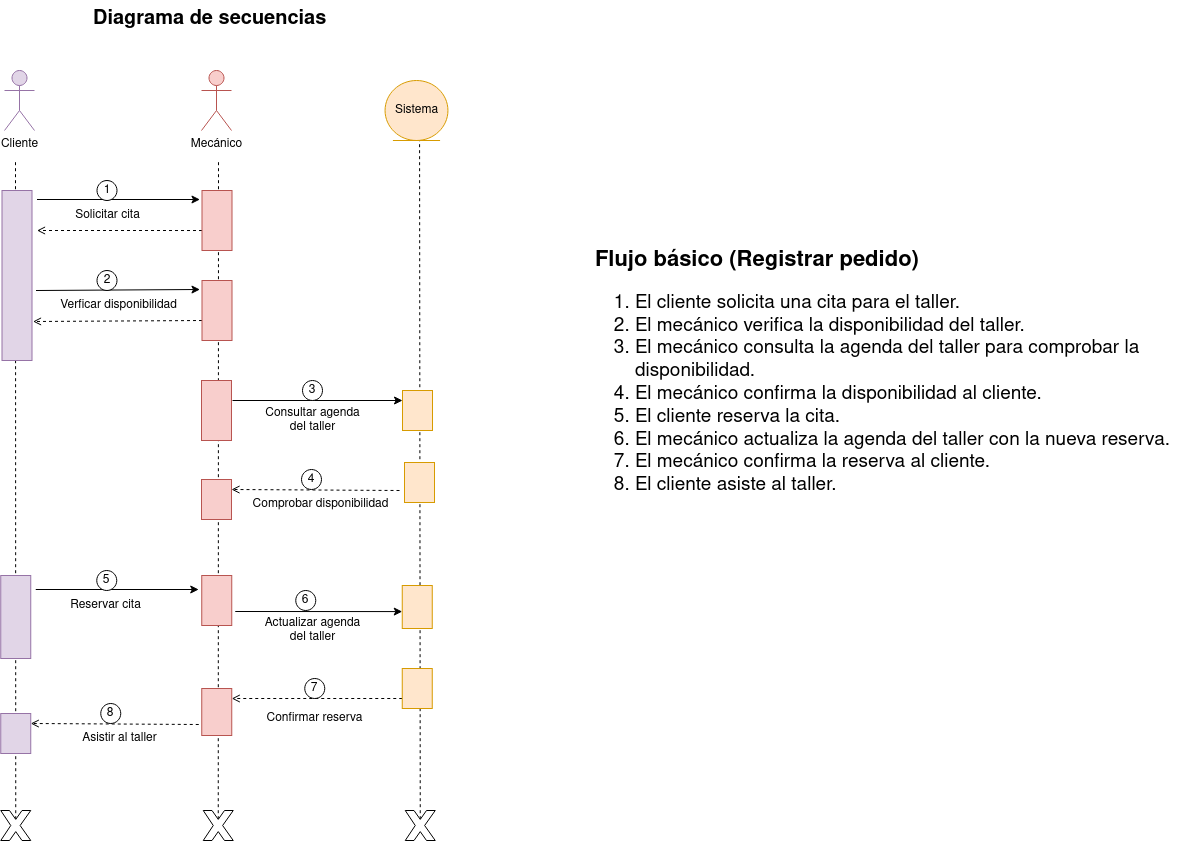

The diagram above was exported from draw.io. Its source (the exported page's mxGraphModel, read from the mxfile embedded in the PNG):
<mxGraphModel dx="1729" dy="799" grid="1" gridSize="10" guides="1" tooltips="1" connect="1" arrows="1" fold="1" page="1" pageScale="1" pageWidth="850" pageHeight="1100" math="0" shadow="0">
  <root>
    <mxCell id="0" />
    <mxCell id="1" parent="0" />
    <mxCell id="X5Hi3wyMTgCi8rLzqrCV-61" value="" style="endArrow=none;dashed=1;html=1;rounded=0;exitX=0.5;exitY=0.29;exitDx=0;exitDy=0;exitPerimeter=0;" edge="1" parent="1" source="X5Hi3wyMTgCi8rLzqrCV-66">
      <mxGeometry width="50" height="50" relative="1" as="geometry">
        <mxPoint x="239.0747198007473" y="1023" as="sourcePoint" />
        <mxPoint x="242" y="240" as="targetPoint" />
      </mxGeometry>
    </mxCell>
    <mxCell id="X5Hi3wyMTgCi8rLzqrCV-62" value="" style="endArrow=none;dashed=1;html=1;rounded=0;exitX=0.5;exitY=0.29;exitDx=0;exitDy=0;exitPerimeter=0;" edge="1" parent="1" source="X5Hi3wyMTgCi8rLzqrCV-67">
      <mxGeometry width="50" height="50" relative="1" as="geometry">
        <mxPoint x="645.58" y="1227.7" as="sourcePoint" />
        <mxPoint x="646.08" y="220" as="targetPoint" />
      </mxGeometry>
    </mxCell>
    <mxCell id="X5Hi3wyMTgCi8rLzqrCV-63" value="" style="endArrow=none;dashed=1;html=1;rounded=0;exitX=0.5;exitY=0.29;exitDx=0;exitDy=0;exitPerimeter=0;" edge="1" parent="1" source="X5Hi3wyMTgCi8rLzqrCV-65">
      <mxGeometry width="50" height="50" relative="1" as="geometry">
        <mxPoint x="445" y="1231" as="sourcePoint" />
        <mxPoint x="445" y="240" as="targetPoint" />
      </mxGeometry>
    </mxCell>
    <mxCell id="X5Hi3wyMTgCi8rLzqrCV-64" value="" style="endArrow=open;dashed=1;html=1;rounded=0;endFill=0;entryX=0.25;entryY=0;entryDx=0;entryDy=0;" edge="1" parent="1" target="X5Hi3wyMTgCi8rLzqrCV-79">
      <mxGeometry width="50" height="50" relative="1" as="geometry">
        <mxPoint x="425.25" y="804" as="sourcePoint" />
        <mxPoint x="65.25" y="803.98" as="targetPoint" />
      </mxGeometry>
    </mxCell>
    <mxCell id="X5Hi3wyMTgCi8rLzqrCV-65" value="" style="verticalLabelPosition=bottom;verticalAlign=top;html=1;shape=mxgraph.basic.x" vertex="1" parent="1">
      <mxGeometry x="429.75" y="890" width="30" height="30" as="geometry" />
    </mxCell>
    <mxCell id="X5Hi3wyMTgCi8rLzqrCV-66" value="" style="verticalLabelPosition=bottom;verticalAlign=top;html=1;shape=mxgraph.basic.x" vertex="1" parent="1">
      <mxGeometry x="227.25" y="890" width="30" height="30" as="geometry" />
    </mxCell>
    <mxCell id="X5Hi3wyMTgCi8rLzqrCV-67" value="" style="verticalLabelPosition=bottom;verticalAlign=top;html=1;shape=mxgraph.basic.x" vertex="1" parent="1">
      <mxGeometry x="631.75" y="890" width="30" height="30" as="geometry" />
    </mxCell>
    <mxCell id="X5Hi3wyMTgCi8rLzqrCV-68" value="Cliente" style="shape=umlActor;verticalLabelPosition=bottom;verticalAlign=top;html=1;fillColor=#e1d5e7;strokeColor=#9673a6;" vertex="1" parent="1">
      <mxGeometry x="231" y="150" width="30" height="60" as="geometry" />
    </mxCell>
    <mxCell id="X5Hi3wyMTgCi8rLzqrCV-69" value="Asistir al taller" style="text;html=1;align=center;verticalAlign=middle;resizable=0;points=[];autosize=1;strokeColor=none;fillColor=none;" vertex="1" parent="1">
      <mxGeometry x="296.25" y="803" width="100" height="30" as="geometry" />
    </mxCell>
    <mxCell id="X5Hi3wyMTgCi8rLzqrCV-70" value="&lt;div style=&quot;font-size: 20px;&quot;&gt;&lt;font size=&quot;1&quot;&gt;&lt;b&gt;&lt;font style=&quot;font-size: 22px;&quot;&gt;Flujo básico (Registrar pedido)&lt;/font&gt;&lt;/b&gt;&lt;/font&gt;&lt;/div&gt;&lt;div style=&quot;font-size: 19px;&quot;&gt;&lt;ol&gt;&lt;li&gt;El cliente solicita una cita para el taller.&lt;/li&gt;&lt;li&gt;El mecánico verifica la disponibilidad del taller.&lt;/li&gt;&lt;li&gt;El&amp;nbsp;mecánico consulta la agenda del taller para comprobar la disponibilidad.&lt;/li&gt;&lt;li&gt;El&amp;nbsp;mecánico confirma la disponibilidad al cliente.&lt;/li&gt;&lt;li&gt;El cliente reserva la cita.&lt;/li&gt;&lt;li&gt;El&amp;nbsp;mecánico actualiza la agenda del taller con la nueva reserva.&lt;/li&gt;&lt;li&gt;El&amp;nbsp;mecánico confirma la reserva al cliente.&lt;/li&gt;&lt;li&gt;El cliente asiste al taller.&lt;/li&gt;&lt;/ol&gt;&lt;/div&gt;" style="text;whiteSpace=wrap;html=1;" vertex="1" parent="1">
      <mxGeometry x="820" y="320" width="610" height="293" as="geometry" />
    </mxCell>
    <mxCell id="X5Hi3wyMTgCi8rLzqrCV-71" value="Sistema" style="ellipse;shape=umlEntity;whiteSpace=wrap;html=1;fillColor=#ffe6cc;strokeColor=#d79b00;" vertex="1" parent="1">
      <mxGeometry x="611.55" y="160" width="62.9" height="60" as="geometry" />
    </mxCell>
    <mxCell id="X5Hi3wyMTgCi8rLzqrCV-76" value="8" style="ellipse;whiteSpace=wrap;html=1;aspect=fixed;" vertex="1" parent="1">
      <mxGeometry x="327.25" y="783" width="20" height="20" as="geometry" />
    </mxCell>
    <mxCell id="X5Hi3wyMTgCi8rLzqrCV-77" value="Mecánico" style="shape=umlActor;verticalLabelPosition=bottom;verticalAlign=top;html=1;fillColor=#f8cecc;strokeColor=#b85450;" vertex="1" parent="1">
      <mxGeometry x="428" y="150" width="30" height="60" as="geometry" />
    </mxCell>
    <mxCell id="X5Hi3wyMTgCi8rLzqrCV-79" value="" style="rounded=0;whiteSpace=wrap;html=1;direction=south;verticalAlign=top;fillColor=#e1d5e7;strokeColor=#9673a6;" vertex="1" parent="1">
      <mxGeometry x="227.25" y="793" width="30" height="40" as="geometry" />
    </mxCell>
    <mxCell id="X5Hi3wyMTgCi8rLzqrCV-80" value="Solicitar cita" style="text;html=1;align=center;verticalAlign=middle;resizable=0;points=[];autosize=1;strokeColor=none;fillColor=none;" vertex="1" parent="1">
      <mxGeometry x="288.5" y="280" width="90" height="30" as="geometry" />
    </mxCell>
    <mxCell id="X5Hi3wyMTgCi8rLzqrCV-81" value="" style="endArrow=classic;html=1;rounded=0;entryX=0.15;entryY=1.067;entryDx=0;entryDy=0;entryPerimeter=0;" edge="1" parent="1" target="X5Hi3wyMTgCi8rLzqrCV-89">
      <mxGeometry width="50" height="50" relative="1" as="geometry">
        <mxPoint x="263.5" y="279" as="sourcePoint" />
        <mxPoint x="533.5" y="310" as="targetPoint" />
      </mxGeometry>
    </mxCell>
    <mxCell id="X5Hi3wyMTgCi8rLzqrCV-82" value="" style="endArrow=open;dashed=1;html=1;rounded=0;endFill=0;exitX=0.667;exitY=1;exitDx=0;exitDy=0;exitPerimeter=0;" edge="1" parent="1" source="X5Hi3wyMTgCi8rLzqrCV-89">
      <mxGeometry width="50" height="50" relative="1" as="geometry">
        <mxPoint x="257.5" y="310" as="sourcePoint" />
        <mxPoint x="263.5" y="310" as="targetPoint" />
      </mxGeometry>
    </mxCell>
    <mxCell id="X5Hi3wyMTgCi8rLzqrCV-83" value="1" style="ellipse;whiteSpace=wrap;html=1;aspect=fixed;" vertex="1" parent="1">
      <mxGeometry x="323.5" y="260" width="20" height="20" as="geometry" />
    </mxCell>
    <mxCell id="X5Hi3wyMTgCi8rLzqrCV-84" value="Verficar disponibilidad" style="text;html=1;align=center;verticalAlign=middle;resizable=0;points=[];autosize=1;strokeColor=none;fillColor=none;" vertex="1" parent="1">
      <mxGeometry x="274.5" y="370" width="140" height="30" as="geometry" />
    </mxCell>
    <mxCell id="X5Hi3wyMTgCi8rLzqrCV-85" value="" style="endArrow=classic;html=1;rounded=0;exitX=0.038;exitY=-0.133;exitDx=0;exitDy=0;exitPerimeter=0;entryX=0.15;entryY=1.067;entryDx=0;entryDy=0;entryPerimeter=0;" edge="1" parent="1" target="X5Hi3wyMTgCi8rLzqrCV-88">
      <mxGeometry width="50" height="50" relative="1" as="geometry">
        <mxPoint x="262.5" y="370" as="sourcePoint" />
        <mxPoint x="533.5" y="400" as="targetPoint" />
      </mxGeometry>
    </mxCell>
    <mxCell id="X5Hi3wyMTgCi8rLzqrCV-86" value="" style="endArrow=open;dashed=1;html=1;rounded=0;endFill=0;exitX=0.667;exitY=1;exitDx=0;exitDy=0;exitPerimeter=0;entryX=0.157;entryY=-0.038;entryDx=0;entryDy=0;entryPerimeter=0;" edge="1" parent="1" source="X5Hi3wyMTgCi8rLzqrCV-88">
      <mxGeometry width="50" height="50" relative="1" as="geometry">
        <mxPoint x="257.5" y="400" as="sourcePoint" />
        <mxPoint x="259.5" y="401" as="targetPoint" />
      </mxGeometry>
    </mxCell>
    <mxCell id="X5Hi3wyMTgCi8rLzqrCV-87" value="2" style="ellipse;whiteSpace=wrap;html=1;aspect=fixed;" vertex="1" parent="1">
      <mxGeometry x="323.5" y="350" width="20" height="20" as="geometry" />
    </mxCell>
    <mxCell id="X5Hi3wyMTgCi8rLzqrCV-88" value="" style="rounded=0;whiteSpace=wrap;html=1;direction=south;verticalAlign=top;fillColor=#f8cecc;strokeColor=#b85450;" vertex="1" parent="1">
      <mxGeometry x="428.5" y="360" width="30" height="60" as="geometry" />
    </mxCell>
    <mxCell id="X5Hi3wyMTgCi8rLzqrCV-89" value="" style="rounded=0;whiteSpace=wrap;html=1;direction=south;verticalAlign=top;fillColor=#f8cecc;strokeColor=#b85450;" vertex="1" parent="1">
      <mxGeometry x="428.5" y="270" width="30" height="60" as="geometry" />
    </mxCell>
    <mxCell id="X5Hi3wyMTgCi8rLzqrCV-90" value="" style="rounded=0;whiteSpace=wrap;html=1;direction=south;fillColor=#e1d5e7;strokeColor=#9673a6;" vertex="1" parent="1">
      <mxGeometry x="228.5" y="270" width="30" height="170" as="geometry" />
    </mxCell>
    <mxCell id="X5Hi3wyMTgCi8rLzqrCV-91" value="" style="endArrow=open;dashed=1;html=1;rounded=0;endFill=0;entryX=0.25;entryY=0;entryDx=0;entryDy=0;" edge="1" parent="1" target="X5Hi3wyMTgCi8rLzqrCV-100">
      <mxGeometry width="50" height="50" relative="1" as="geometry">
        <mxPoint x="626" y="570" as="sourcePoint" />
        <mxPoint x="266" y="569.98" as="targetPoint" />
      </mxGeometry>
    </mxCell>
    <mxCell id="X5Hi3wyMTgCi8rLzqrCV-92" value="Comprobar disponibilidad" style="text;html=1;align=center;verticalAlign=middle;resizable=0;points=[];autosize=1;strokeColor=none;fillColor=none;" vertex="1" parent="1">
      <mxGeometry x="467" y="569" width="160" height="30" as="geometry" />
    </mxCell>
    <mxCell id="X5Hi3wyMTgCi8rLzqrCV-93" value="" style="rounded=0;whiteSpace=wrap;html=1;direction=south;verticalAlign=top;fillColor=#ffe6cc;strokeColor=#d79b00;" vertex="1" parent="1">
      <mxGeometry x="629" y="470" width="30" height="40" as="geometry" />
    </mxCell>
    <mxCell id="X5Hi3wyMTgCi8rLzqrCV-94" value="" style="endArrow=classic;html=1;rounded=0;exitX=0.25;exitY=0;exitDx=0;exitDy=0;entryX=0.15;entryY=1.067;entryDx=0;entryDy=0;entryPerimeter=0;endFill=1;startArrow=none;startFill=0;" edge="1" parent="1">
      <mxGeometry width="50" height="50" relative="1" as="geometry">
        <mxPoint x="459" y="480" as="sourcePoint" />
        <mxPoint x="629" y="480" as="targetPoint" />
      </mxGeometry>
    </mxCell>
    <mxCell id="X5Hi3wyMTgCi8rLzqrCV-95" value="3" style="ellipse;whiteSpace=wrap;html=1;aspect=fixed;" vertex="1" parent="1">
      <mxGeometry x="529" y="460" width="20" height="20" as="geometry" />
    </mxCell>
    <mxCell id="X5Hi3wyMTgCi8rLzqrCV-96" value="&lt;div&gt;Consultar agenda&lt;/div&gt;&lt;div&gt;del taller&lt;/div&gt;" style="text;html=1;align=center;verticalAlign=middle;resizable=0;points=[];autosize=1;strokeColor=none;fillColor=none;" vertex="1" parent="1">
      <mxGeometry x="479" y="480" width="120" height="40" as="geometry" />
    </mxCell>
    <mxCell id="X5Hi3wyMTgCi8rLzqrCV-97" value="" style="rounded=0;whiteSpace=wrap;html=1;direction=south;verticalAlign=top;fillColor=#ffe6cc;strokeColor=#d79b00;" vertex="1" parent="1">
      <mxGeometry x="631" y="542" width="30" height="40" as="geometry" />
    </mxCell>
    <mxCell id="X5Hi3wyMTgCi8rLzqrCV-98" value="4" style="ellipse;whiteSpace=wrap;html=1;aspect=fixed;" vertex="1" parent="1">
      <mxGeometry x="528" y="549" width="20" height="20" as="geometry" />
    </mxCell>
    <mxCell id="X5Hi3wyMTgCi8rLzqrCV-99" value="" style="rounded=0;whiteSpace=wrap;html=1;direction=south;verticalAlign=top;fillColor=#f8cecc;strokeColor=#b85450;" vertex="1" parent="1">
      <mxGeometry x="428" y="460" width="30" height="60" as="geometry" />
    </mxCell>
    <mxCell id="X5Hi3wyMTgCi8rLzqrCV-100" value="" style="rounded=0;whiteSpace=wrap;html=1;direction=south;verticalAlign=top;fillColor=#f8cecc;strokeColor=#b85450;" vertex="1" parent="1">
      <mxGeometry x="428" y="559" width="30" height="40" as="geometry" />
    </mxCell>
    <mxCell id="X5Hi3wyMTgCi8rLzqrCV-101" value="Reservar cita" style="text;html=1;align=center;verticalAlign=middle;resizable=0;points=[];autosize=1;strokeColor=none;fillColor=none;" vertex="1" parent="1">
      <mxGeometry x="287.25" y="670" width="90" height="30" as="geometry" />
    </mxCell>
    <mxCell id="X5Hi3wyMTgCi8rLzqrCV-102" value="" style="endArrow=classic;html=1;rounded=0;entryX=0.15;entryY=1.067;entryDx=0;entryDy=0;entryPerimeter=0;" edge="1" parent="1">
      <mxGeometry width="50" height="50" relative="1" as="geometry">
        <mxPoint x="262.25" y="669" as="sourcePoint" />
        <mxPoint x="425.24" y="669" as="targetPoint" />
      </mxGeometry>
    </mxCell>
    <mxCell id="X5Hi3wyMTgCi8rLzqrCV-103" value="5" style="ellipse;whiteSpace=wrap;html=1;aspect=fixed;" vertex="1" parent="1">
      <mxGeometry x="323.25" y="650" width="20" height="20" as="geometry" />
    </mxCell>
    <mxCell id="X5Hi3wyMTgCi8rLzqrCV-105" value="" style="rounded=0;whiteSpace=wrap;html=1;direction=south;fillColor=#e1d5e7;strokeColor=#9673a6;" vertex="1" parent="1">
      <mxGeometry x="227.25" y="655" width="30" height="83" as="geometry" />
    </mxCell>
    <mxCell id="X5Hi3wyMTgCi8rLzqrCV-107" value="" style="rounded=0;whiteSpace=wrap;html=1;direction=south;verticalAlign=top;fillColor=#f8cecc;strokeColor=#b85450;" vertex="1" parent="1">
      <mxGeometry x="428.25" y="655" width="30" height="50" as="geometry" />
    </mxCell>
    <mxCell id="X5Hi3wyMTgCi8rLzqrCV-108" value="" style="rounded=0;whiteSpace=wrap;html=1;direction=south;verticalAlign=top;fillColor=#ffe6cc;strokeColor=#d79b00;" vertex="1" parent="1">
      <mxGeometry x="628.75" y="665" width="30" height="43" as="geometry" />
    </mxCell>
    <mxCell id="X5Hi3wyMTgCi8rLzqrCV-109" value="" style="endArrow=classic;html=1;rounded=0;" edge="1" parent="1">
      <mxGeometry width="50" height="50" relative="1" as="geometry">
        <mxPoint x="461.75" y="691" as="sourcePoint" />
        <mxPoint x="628.75" y="691.08" as="targetPoint" />
      </mxGeometry>
    </mxCell>
    <mxCell id="X5Hi3wyMTgCi8rLzqrCV-110" value="6" style="ellipse;whiteSpace=wrap;html=1;aspect=fixed;" vertex="1" parent="1">
      <mxGeometry x="522.25" y="670" width="20" height="20" as="geometry" />
    </mxCell>
    <mxCell id="X5Hi3wyMTgCi8rLzqrCV-111" value="&lt;div&gt;Actualizar agenda&lt;/div&gt;&lt;div&gt;del taller&lt;/div&gt;" style="text;html=1;align=center;verticalAlign=middle;resizable=0;points=[];autosize=1;strokeColor=none;fillColor=none;" vertex="1" parent="1">
      <mxGeometry x="479.25" y="690" width="120" height="40" as="geometry" />
    </mxCell>
    <mxCell id="X5Hi3wyMTgCi8rLzqrCV-112" value="" style="endArrow=open;dashed=1;html=1;rounded=0;endFill=0;exitX=0.75;exitY=1;exitDx=0;exitDy=0;" edge="1" parent="1" source="X5Hi3wyMTgCi8rLzqrCV-113">
      <mxGeometry width="50" height="50" relative="1" as="geometry">
        <mxPoint x="618.25" y="778" as="sourcePoint" />
        <mxPoint x="458.25" y="778" as="targetPoint" />
      </mxGeometry>
    </mxCell>
    <mxCell id="X5Hi3wyMTgCi8rLzqrCV-113" value="" style="rounded=0;whiteSpace=wrap;html=1;direction=south;verticalAlign=top;fillColor=#ffe6cc;strokeColor=#d79b00;" vertex="1" parent="1">
      <mxGeometry x="628.75" y="748" width="30" height="40" as="geometry" />
    </mxCell>
    <mxCell id="X5Hi3wyMTgCi8rLzqrCV-114" value="Confirmar reserva" style="text;html=1;align=center;verticalAlign=middle;resizable=0;points=[];autosize=1;strokeColor=none;fillColor=none;" vertex="1" parent="1">
      <mxGeometry x="481.25" y="783" width="120" height="30" as="geometry" />
    </mxCell>
    <mxCell id="X5Hi3wyMTgCi8rLzqrCV-115" value="" style="rounded=0;whiteSpace=wrap;html=1;direction=south;verticalAlign=top;fillColor=#f8cecc;strokeColor=#b85450;" vertex="1" parent="1">
      <mxGeometry x="428.25" y="768" width="30" height="47" as="geometry" />
    </mxCell>
    <mxCell id="X5Hi3wyMTgCi8rLzqrCV-116" value="7" style="ellipse;whiteSpace=wrap;html=1;aspect=fixed;" vertex="1" parent="1">
      <mxGeometry x="531.25" y="758" width="20" height="20" as="geometry" />
    </mxCell>
    <mxCell id="X5Hi3wyMTgCi8rLzqrCV-122" value="&lt;b&gt;&lt;font style=&quot;font-size: 20px;&quot;&gt;Diagrama de secuencias&lt;/font&gt;&lt;/b&gt;" style="text;whiteSpace=wrap;html=1;" vertex="1" parent="1">
      <mxGeometry x="318" y="80" width="270" height="50" as="geometry" />
    </mxCell>
  </root>
</mxGraphModel>